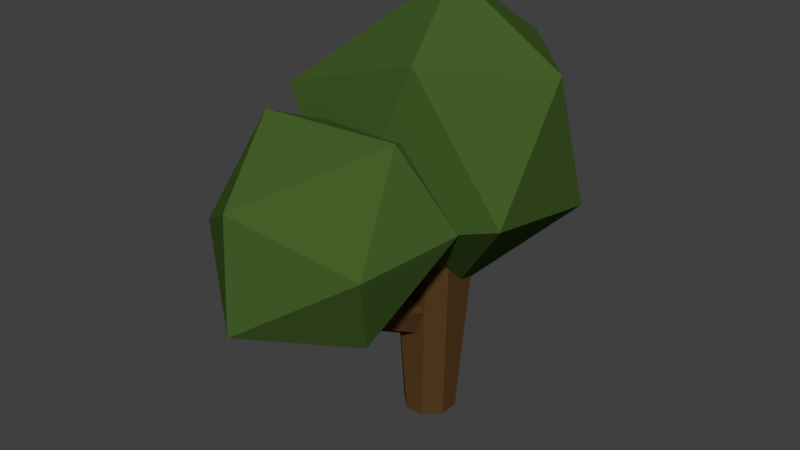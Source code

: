 # Source: tree2.blend  (saved by Blender 2.77.0; exported with 4.5.12 LTS)
import bpy
from mathutils import Matrix  # noqa: F401  (used for matrix-valued properties, if any)

bpy.ops.wm.read_factory_settings(use_empty=True)
scene = bpy.context.scene
scene.name = 'Scene'

# ---- collections
col_collection_1 = bpy.data.collections.new('Collection 1'); scene.collection.children.link(col_collection_1)

# ---- materials (node trees are filled in below, after node groups)
mat_drewno = bpy.data.materials.new('drewno')
mat_drewno.alpha_threshold = 0.0
mat_drewno.use_transparent_shadow = False
mat_drewno.diffuse_color = (0.09463, 0.04777, 0.01573, 1.0)
mat_drewno.roughness = 0.5
mat_drewno.specular_intensity = 0.0
mat_liscie = bpy.data.materials.new('liscie')
mat_liscie.alpha_threshold = 0.0
mat_liscie.use_transparent_shadow = False
mat_liscie.diffuse_color = (0.05741, 0.1107, 0.02136, 1.0)
mat_liscie.roughness = 0.5
mat_liscie.specular_intensity = 0.0

# ---- material node trees

# ---- world
world_world = bpy.data.worlds.new('World'); scene.world = world_world
world_world.color = (0.05088, 0.05088, 0.05088)
world_world.use_sun_shadow = False
world_world.sun_shadow_jitter_overblur = 0.0
world_world.cycles.sampling_method = 'MANUAL'

# ---- meshes
me_cube_002 = bpy.data.meshes.new('Cube.002')
me_cube_002.from_pydata([(0.4603, 0.3769, 2.484), (3.084, -1.58, 5.677), (-0.8329, -2.434, 4.545), (-2.75, 0.2181, 4.626), (-1.1, 3.067, 4.174), (3.083, 1.784, 5.083), (1.105, -2.182, 9.151), (-2.911, -1.764, 7.785), (-2.913, 1.601, 8.165), (0.9398, 2.76, 8.744), (3.392, 0.002509, 8.866), (0.5187, -0.00142, 10.64), (-0.2581, -0.6511, -1.0), (-0.6511, -0.2581, -1.0), (-0.8833, -0.4901, 4.566), (-0.495, -0.893, 4.523), (-0.6511, 0.2579, -1.0), (-0.2582, 0.6511, -1.0), (-0.486, 0.9905, 5.031), (-0.8801, 0.5887, 4.904), (0.6511, -0.258, -1.0), (0.2578, -0.6511, -1.0), (0.5817, -0.9345, 4.737), (0.9827, -0.5589, 4.861), (0.2578, 0.6511, -1.0), (0.6511, 0.2578, -1.0), (0.9928, 0.6004, 4.992), (0.6029, 0.9948, 5.036), (-0.5099, -3.417, 3.735), (-0.8156, -3.445, 3.605), (-0.6149, -0.3086, 2.458), (-0.3118, -0.3019, 2.605), (-0.9305, -3.549, 3.337), (-0.8001, -3.68, 3.059), (-0.7011, -0.4042, 1.506), (-0.8366, -0.3413, 1.818), (-0.09303, -3.615, 3.361), (-0.2237, -3.484, 3.639), (0.3055, -0.3161, 2.374), (0.4506, -0.3764, 2.075), (-0.5138, -3.748, 2.962), (-0.2079, -3.72, 3.093), (0.2044, -0.5399, 1.44), (-0.09764, -0.5449, 1.298), (-1.11, -5.81, 3.373), (1.711, -4.563, 5.219), (-1.219, -5.563, 6.283), (-3.152, -4.357, 5.087), (-2.54, -3.524, 2.688), (0.9696, -3.565, 2.838), (0.8762, -2.439, 7.43), (-2.41, -3.065, 7.615), (-3.006, -1.417, 5.612), (-0.2658, -0.6577, 4.153), (2.118, -1.787, 5.365), (0.2414, -0.5245, 6.755)], [], [(12, 13, 16, 17, 24, 25, 20, 21), (26, 23, 20, 25), (22, 23, 26, 27, 18, 19, 14, 15), (22, 15, 12, 21), (18, 27, 24, 17), (0, 1, 2), (1, 0, 5), (0, 2, 3), (0, 3, 4), (0, 4, 5), (1, 5, 10), (2, 1, 6), (3, 2, 7), (4, 3, 8), (5, 4, 9), (1, 10, 6), (2, 6, 7), (3, 7, 8), (4, 8, 9), (5, 9, 10), (6, 10, 11), (7, 6, 11), (8, 7, 11), (9, 8, 11), (10, 9, 11), (12, 15, 14, 13), (18, 17, 16, 19), (26, 25, 24, 27), (22, 21, 20, 23), (14, 19, 16, 13), (28, 29, 32, 33, 40, 41, 36, 37), (42, 39, 36, 41), (38, 39, 42, 43, 34, 35, 30, 31), (38, 31, 28, 37), (34, 43, 40, 33), (28, 31, 30, 29), (34, 33, 32, 35), (42, 41, 40, 43), (38, 37, 36, 39), (30, 35, 32, 29), (44, 45, 46), (45, 44, 49), (44, 46, 47), (44, 47, 48), (44, 48, 49), (45, 49, 54), (46, 45, 50), (47, 46, 51), (48, 47, 52), (49, 48, 53), (45, 54, 50), (46, 50, 51), (47, 51, 52), (48, 52, 53), (49, 53, 54), (50, 54, 55), (51, 50, 55), (52, 51, 55), (53, 52, 55), (54, 53, 55)])
me_cube_002.polygons.foreach_set('material_index', [0, 0, 0, 0, 0, 1, 1, 1, 1, 1, 1, 1, 1, 1, 1, 1, 1, 1, 1, 1, 1, 1, 1, 1, 1, 0, 0, 0, 0, 0, 0, 0, 0, 0, 0, 0, 0, 0, 0, 0, 1, 1, 1, 1, 1, 1, 1, 1, 1, 1, 1, 1, 1, 1, 1, 1, 1, 1, 1, 1])
me_cube_002.materials.append(mat_drewno)
me_cube_002.materials.append(mat_liscie)
me_cube_002.use_remesh_preserve_volume = False
me_cube_002.use_remesh_preserve_attributes = False
me_cube_002.use_mirror_vertex_groups = False
me_cube_002.update()

# ---- objects
ob_cube = bpy.data.objects.new('Cube', me_cube_002)

# ---- transforms, parenting, visibility, modifiers, constraints
ob_cube.location = (0.0, 0.0, 0.05)
ob_cube.scale = (0.05, 0.05, 0.05)
ob_cube.lineart.crease_threshold = 0.0

# ---- collection membership
col_collection_1.objects.link(ob_cube)

# ---- scene / render settings (as saved in the file)
scene.frame_start = 1; scene.frame_end = 250; scene.frame_set(1)
scene.render.engine = 'BLENDER_EEVEE_NEXT'
scene.render.resolution_percentage = 50
scene.render.dither_intensity = 0.0
scene.cycles.use_denoising = False
scene.cycles.samples = 128
scene.cycles.sampling_pattern = 'TABULATED_SOBOL'
scene.cycles.light_sampling_threshold = 0.0
scene.cycles.use_adaptive_sampling = False
scene.cycles.use_light_tree = False
scene.cycles.blur_glossy = 0.0
scene.cycles.sample_clamp_indirect = 0.0
scene.view_settings.view_transform = 'Standard'
bpy.context.view_layer.update()

# ---- added for rendering (the .blend has no active camera and no usable light): camera, sun
cam_auto = bpy.data.cameras.new('AutoCamera')
cam_auto.lens = 50.0
cam_auto.sensor_width = 36.0
cam_auto.clip_end = 1000.0
ob_auto_camera = bpy.data.objects.new('AutoCamera', cam_auto)
scene.collection.objects.link(ob_auto_camera)
ob_auto_camera.location = (0.747814, -0.95876, 0.884459)
ob_auto_camera.rotation_euler = (1.09748, -7.21219e-08, 0.694738)
scene.camera = ob_auto_camera
light_auto_sun = bpy.data.lights.new('AutoSun', 'SUN')
light_auto_sun.energy = 3.0
light_auto_sun.angle = 0.0523599
ob_auto_sun = bpy.data.objects.new('AutoSun', light_auto_sun)
scene.collection.objects.link(ob_auto_sun)
ob_auto_sun.rotation_euler = (0.872665, 0.174533, 0.523599)
bpy.context.view_layer.update()
